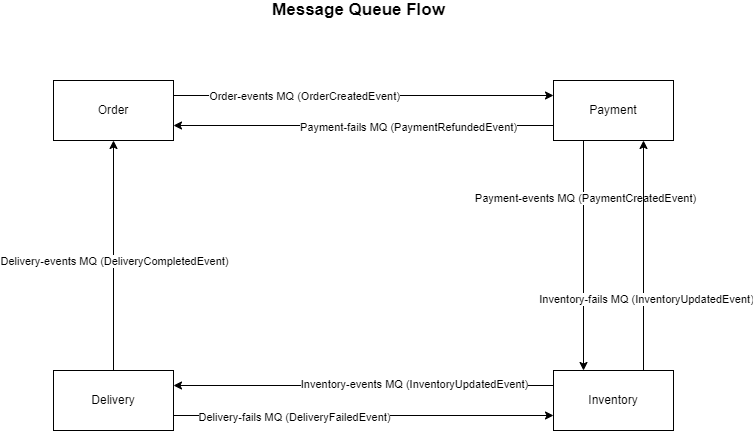

The diagram above was exported from draw.io. Its source (the exported page's mxGraphModel, read from the mxfile embedded in the PNG):
<mxGraphModel dx="1038" dy="579" grid="1" gridSize="10" guides="1" tooltips="1" connect="1" arrows="1" fold="1" page="1" pageScale="1" pageWidth="850" pageHeight="1100" math="0" shadow="0" extFonts="Permanent Marker^https://fonts.googleapis.com/css?family=Permanent+Marker">
  <root>
    <mxCell id="0" />
    <mxCell id="1" parent="0" />
    <mxCell id="tkxnwFA3IA-oPThUN79Q-1" value="Order" style="rounded=0;whiteSpace=wrap;html=1;" vertex="1" parent="1">
      <mxGeometry x="90" y="130" width="120" height="60" as="geometry" />
    </mxCell>
    <mxCell id="tkxnwFA3IA-oPThUN79Q-2" value="Payment" style="rounded=0;whiteSpace=wrap;html=1;" vertex="1" parent="1">
      <mxGeometry x="590" y="130" width="120" height="60" as="geometry" />
    </mxCell>
    <mxCell id="tkxnwFA3IA-oPThUN79Q-3" value="Inventory" style="rounded=0;whiteSpace=wrap;html=1;" vertex="1" parent="1">
      <mxGeometry x="590" y="420" width="120" height="60" as="geometry" />
    </mxCell>
    <mxCell id="tkxnwFA3IA-oPThUN79Q-4" value="Delivery" style="rounded=0;whiteSpace=wrap;html=1;" vertex="1" parent="1">
      <mxGeometry x="90" y="420" width="120" height="60" as="geometry" />
    </mxCell>
    <mxCell id="tkxnwFA3IA-oPThUN79Q-5" value="" style="endArrow=classic;html=1;rounded=0;exitX=1;exitY=0.25;exitDx=0;exitDy=0;entryX=0;entryY=0.25;entryDx=0;entryDy=0;" edge="1" parent="1" source="tkxnwFA3IA-oPThUN79Q-1" target="tkxnwFA3IA-oPThUN79Q-2">
      <mxGeometry width="50" height="50" relative="1" as="geometry">
        <mxPoint x="400" y="230" as="sourcePoint" />
        <mxPoint x="450" y="180" as="targetPoint" />
        <Array as="points" />
      </mxGeometry>
    </mxCell>
    <mxCell id="tkxnwFA3IA-oPThUN79Q-7" value="Order-events MQ (OrderCreatedEvent)" style="edgeLabel;html=1;align=center;verticalAlign=middle;resizable=0;points=[];" vertex="1" connectable="0" parent="tkxnwFA3IA-oPThUN79Q-5">
      <mxGeometry x="-0.4027" relative="1" as="geometry">
        <mxPoint x="17" as="offset" />
      </mxGeometry>
    </mxCell>
    <mxCell id="tkxnwFA3IA-oPThUN79Q-8" value="" style="endArrow=classic;html=1;rounded=0;exitX=0.25;exitY=1;exitDx=0;exitDy=0;entryX=0.25;entryY=0;entryDx=0;entryDy=0;" edge="1" parent="1" source="tkxnwFA3IA-oPThUN79Q-2" target="tkxnwFA3IA-oPThUN79Q-3">
      <mxGeometry width="50" height="50" relative="1" as="geometry">
        <mxPoint x="400" y="250" as="sourcePoint" />
        <mxPoint x="450" y="200" as="targetPoint" />
      </mxGeometry>
    </mxCell>
    <mxCell id="tkxnwFA3IA-oPThUN79Q-9" value="Payment-events MQ (PaymentCreatedEvent)" style="edgeLabel;html=1;align=center;verticalAlign=middle;resizable=0;points=[];" vertex="1" connectable="0" parent="tkxnwFA3IA-oPThUN79Q-8">
      <mxGeometry x="-0.5009" y="1" relative="1" as="geometry">
        <mxPoint as="offset" />
      </mxGeometry>
    </mxCell>
    <mxCell id="tkxnwFA3IA-oPThUN79Q-10" value="" style="endArrow=classic;html=1;rounded=0;exitX=0;exitY=0.25;exitDx=0;exitDy=0;entryX=1;entryY=0.25;entryDx=0;entryDy=0;" edge="1" parent="1" source="tkxnwFA3IA-oPThUN79Q-3" target="tkxnwFA3IA-oPThUN79Q-4">
      <mxGeometry width="50" height="50" relative="1" as="geometry">
        <mxPoint x="400" y="450" as="sourcePoint" />
        <mxPoint x="450" y="400" as="targetPoint" />
      </mxGeometry>
    </mxCell>
    <mxCell id="tkxnwFA3IA-oPThUN79Q-11" value="Inventory-events MQ (InventoryUpdatedEvent)" style="edgeLabel;html=1;align=center;verticalAlign=middle;resizable=0;points=[];" vertex="1" connectable="0" parent="tkxnwFA3IA-oPThUN79Q-10">
      <mxGeometry x="-0.3646" y="-2" relative="1" as="geometry">
        <mxPoint x="-19" as="offset" />
      </mxGeometry>
    </mxCell>
    <mxCell id="tkxnwFA3IA-oPThUN79Q-12" value="" style="endArrow=classic;html=1;rounded=0;entryX=0.5;entryY=1;entryDx=0;entryDy=0;" edge="1" parent="1" source="tkxnwFA3IA-oPThUN79Q-4" target="tkxnwFA3IA-oPThUN79Q-1">
      <mxGeometry width="50" height="50" relative="1" as="geometry">
        <mxPoint x="150" y="370" as="sourcePoint" />
        <mxPoint x="200" y="320" as="targetPoint" />
      </mxGeometry>
    </mxCell>
    <mxCell id="tkxnwFA3IA-oPThUN79Q-13" value="Delivery-events MQ (DeliveryCompletedEvent)" style="edgeLabel;html=1;align=center;verticalAlign=middle;resizable=0;points=[];" vertex="1" connectable="0" parent="tkxnwFA3IA-oPThUN79Q-12">
      <mxGeometry x="-0.5689" relative="1" as="geometry">
        <mxPoint y="-60" as="offset" />
      </mxGeometry>
    </mxCell>
    <mxCell id="tkxnwFA3IA-oPThUN79Q-15" value="" style="endArrow=classic;html=1;rounded=0;entryX=0;entryY=0.75;entryDx=0;entryDy=0;exitX=1;exitY=0.75;exitDx=0;exitDy=0;" edge="1" parent="1" source="tkxnwFA3IA-oPThUN79Q-4" target="tkxnwFA3IA-oPThUN79Q-3">
      <mxGeometry width="50" height="50" relative="1" as="geometry">
        <mxPoint x="60" y="400" as="sourcePoint" />
        <mxPoint x="110" y="350" as="targetPoint" />
      </mxGeometry>
    </mxCell>
    <mxCell id="tkxnwFA3IA-oPThUN79Q-16" value="Delivery-fails MQ (DeliveryFailedEvent)" style="edgeLabel;html=1;align=center;verticalAlign=middle;resizable=0;points=[];" vertex="1" connectable="0" parent="tkxnwFA3IA-oPThUN79Q-15">
      <mxGeometry x="0.4587" y="-1" relative="1" as="geometry">
        <mxPoint x="-157" as="offset" />
      </mxGeometry>
    </mxCell>
    <mxCell id="tkxnwFA3IA-oPThUN79Q-17" value="" style="endArrow=classic;html=1;rounded=0;entryX=0.75;entryY=1;entryDx=0;entryDy=0;exitX=0.75;exitY=0;exitDx=0;exitDy=0;" edge="1" parent="1" source="tkxnwFA3IA-oPThUN79Q-3" target="tkxnwFA3IA-oPThUN79Q-2">
      <mxGeometry width="50" height="50" relative="1" as="geometry">
        <mxPoint x="710" y="390" as="sourcePoint" />
        <mxPoint x="760" y="340" as="targetPoint" />
      </mxGeometry>
    </mxCell>
    <mxCell id="tkxnwFA3IA-oPThUN79Q-18" value="Inventory-fails MQ (InventoryUpdatedEvent)" style="edgeLabel;html=1;align=center;verticalAlign=middle;resizable=0;points=[];" vertex="1" connectable="0" parent="tkxnwFA3IA-oPThUN79Q-17">
      <mxGeometry x="-0.3771" y="-2" relative="1" as="geometry">
        <mxPoint as="offset" />
      </mxGeometry>
    </mxCell>
    <mxCell id="tkxnwFA3IA-oPThUN79Q-19" value="" style="endArrow=classic;html=1;rounded=0;entryX=1;entryY=0.75;entryDx=0;entryDy=0;exitX=0;exitY=0.75;exitDx=0;exitDy=0;" edge="1" parent="1" source="tkxnwFA3IA-oPThUN79Q-2" target="tkxnwFA3IA-oPThUN79Q-1">
      <mxGeometry width="50" height="50" relative="1" as="geometry">
        <mxPoint x="380" y="260" as="sourcePoint" />
        <mxPoint x="430" y="210" as="targetPoint" />
      </mxGeometry>
    </mxCell>
    <mxCell id="tkxnwFA3IA-oPThUN79Q-20" value="Payment-fails MQ (PaymentRefundedEvent)" style="edgeLabel;html=1;align=center;verticalAlign=middle;resizable=0;points=[];" vertex="1" connectable="0" parent="tkxnwFA3IA-oPThUN79Q-19">
      <mxGeometry x="-0.2305" y="1" relative="1" as="geometry">
        <mxPoint as="offset" />
      </mxGeometry>
    </mxCell>
    <mxCell id="tkxnwFA3IA-oPThUN79Q-21" value="&lt;b&gt;&lt;font style=&quot;font-size: 17px&quot;&gt;Message Queue Flow&lt;/font&gt;&lt;/b&gt;" style="text;html=1;align=center;verticalAlign=middle;resizable=0;points=[];autosize=1;strokeColor=none;fillColor=none;" vertex="1" parent="1">
      <mxGeometry x="300" y="50" width="190" height="20" as="geometry" />
    </mxCell>
  </root>
</mxGraphModel>